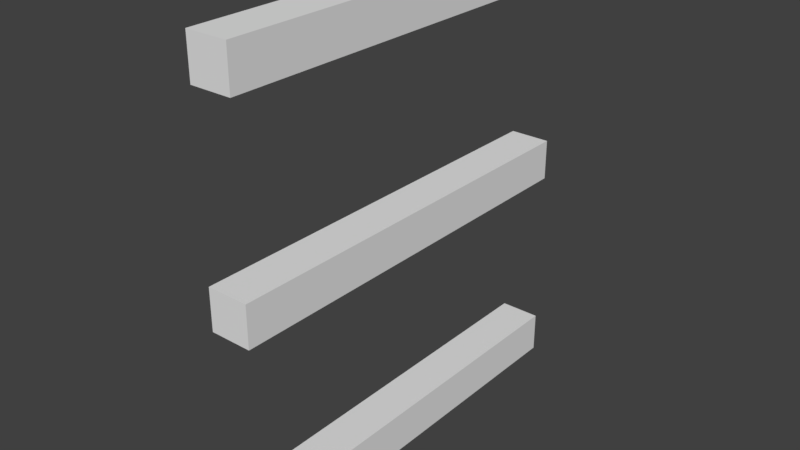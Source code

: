 # Source: door.blend  (saved by Blender 2.79.0; exported with 4.5.12 LTS)
import bpy
from mathutils import Matrix  # noqa: F401  (used for matrix-valued properties, if any)

bpy.ops.wm.read_factory_settings(use_empty=True)
scene = bpy.context.scene
scene.name = 'Scene'

# ---- collections
col_collection_1 = bpy.data.collections.new('Collection 1'); scene.collection.children.link(col_collection_1)

# ---- world
world_world = bpy.data.worlds.new('World'); scene.world = world_world
world_world.color = (0.05088, 0.05088, 0.05088)
world_world.use_sun_shadow = False
world_world.sun_shadow_jitter_overblur = 0.0
world_world.cycles.sampling_method = 'MANUAL'

# ---- meshes
me_cube_005 = bpy.data.meshes.new('Cube.005')
me_cube_005.from_pydata([(-1.0, -1.0, -1.0), (-1.0, -1.0, 1.0), (-1.0, 1.0, -1.0), (-1.0, 1.0, 1.0), (1.0, -1.0, -1.0), (1.0, -1.0, 1.0), (1.0, 1.0, -1.0), (1.0, 1.0, 1.0), (-1.0, -1.0, -21.0), (-1.0, -1.0, -19.0), (-1.0, 1.0, -21.0), (-1.0, 1.0, -19.0), (1.0, -1.0, -21.0), (1.0, -1.0, -19.0), (1.0, 1.0, -21.0), (1.0, 1.0, -19.0), (-1.0, -1.0, -11.0), (-1.0, -1.0, -9.0), (-1.0, 1.0, -11.0), (-1.0, 1.0, -9.0), (1.0, -1.0, -11.0), (1.0, -1.0, -9.0), (1.0, 1.0, -11.0), (1.0, 1.0, -9.0)], [], [(0, 1, 3, 2), (2, 3, 7, 6), (6, 7, 5, 4), (4, 5, 1, 0), (2, 6, 4, 0), (7, 3, 1, 5), (8, 9, 11, 10), (10, 11, 15, 14), (14, 15, 13, 12), (12, 13, 9, 8), (10, 14, 12, 8), (15, 11, 9, 13), (16, 17, 19, 18), (18, 19, 23, 22), (22, 23, 21, 20), (20, 21, 17, 16), (18, 22, 20, 16), (23, 19, 17, 21)])
_uv = me_cube_005.uv_layers.new(name='UVMap')
_uv.uv.foreach_set('vector', [0.6, 0.4, 0.4, 0.4, 0.4, 0.2, 0.6, 0.2, 0.4, 0.6, 0.2, 0.6, 0.2, 0.4, 0.4, 0.4, 0.4, 0.2, 0.2, 0.2, 0.2, 5.364e-08, 0.4, 0.0, 0.2, 0.4, 0.2, 0.2, 0.4, 0.2, 0.4, 0.4, 0.6, 0.8, 0.4, 0.8, 0.4, 0.6, 0.6, 0.6, 0.2, 0.6, 0.2, 0.8, 2.98e-08, 0.8, 0.0, 0.6, 1.0, 0.2, 0.8, 0.2, 0.8, 1.192e-08, 1.0, 0.0, 0.6, 0.6, 0.6, 0.4, 0.8, 0.4, 0.8, 0.6, 0.2, 0.8, 0.2, 1.0, 0.0, 1.0, 0.0, 0.8, 0.6, 0.8, 0.6, 0.6, 0.8, 0.6, 0.8, 0.8, 0.4, 0.8, 0.2, 0.8, 0.2, 0.6, 0.4, 0.6, 0.8, 0.0, 0.8, 0.2, 0.6, 0.2, 0.6, 2.98e-08, 0.2, 0.6, 0.0, 0.6, 0.0, 0.4, 0.2, 0.4, 0.0, 0.2, 1.192e-08, 9.537e-08, 0.2, 0.0, 0.2, 0.2, 0.2, 0.4, 0.0, 0.4, 9.537e-08, 0.2, 0.2, 0.2, 0.4, 0.2, 0.4, 0.0, 0.6, 0.0, 0.6, 0.2, 0.8, 0.4, 0.6, 0.4, 0.6, 0.2, 0.8, 0.2, 0.6, 0.4, 0.6, 0.6, 0.4, 0.6, 0.4, 0.4])
me_cube_005.use_remesh_preserve_volume = False
me_cube_005.use_remesh_preserve_attributes = False
me_cube_005.use_mirror_vertex_groups = False
me_cube_005.update()

# ---- objects
ob_cube_002 = bpy.data.objects.new('Cube.002', me_cube_005)

# ---- transforms, parenting, visibility, modifiers, constraints
ob_cube_002.location = (0.0, 0.0, 1.0)
ob_cube_002.scale = (0.05, 0.5, 0.05)
ob_cube_002.lineart.crease_threshold = 0.0

# ---- collection membership
col_collection_1.objects.link(ob_cube_002)

# ---- scene / render settings (as saved in the file)
scene.frame_start = 1; scene.frame_end = 250; scene.frame_set(1)
scene.render.engine = 'BLENDER_EEVEE_NEXT'
scene.render.resolution_percentage = 50
scene.render.dither_intensity = 0.0
scene.cycles.use_denoising = False
scene.cycles.samples = 128
scene.cycles.sampling_pattern = 'TABULATED_SOBOL'
scene.cycles.use_adaptive_sampling = False
scene.cycles.use_light_tree = False
scene.cycles.blur_glossy = 0.0
scene.cycles.sample_clamp_indirect = 0.0
scene.view_settings.view_transform = 'Standard'
bpy.context.view_layer.update()

# ---- added for rendering (the .blend has no active camera and no usable light): camera, sun
cam_auto = bpy.data.cameras.new('AutoCamera')
cam_auto.lens = 50.0
cam_auto.sensor_width = 36.0
cam_auto.clip_end = 1000.0
ob_auto_camera = bpy.data.objects.new('AutoCamera', cam_auto)
scene.collection.objects.link(ob_auto_camera)
ob_auto_camera.location = (1.37855, -1.65426, 1.60284)
ob_auto_camera.rotation_euler = (1.09748, -7.21219e-08, 0.694738)
scene.camera = ob_auto_camera
light_auto_sun = bpy.data.lights.new('AutoSun', 'SUN')
light_auto_sun.energy = 3.0
light_auto_sun.angle = 0.0523599
ob_auto_sun = bpy.data.objects.new('AutoSun', light_auto_sun)
scene.collection.objects.link(ob_auto_sun)
ob_auto_sun.rotation_euler = (0.872665, 0.174533, 0.523599)
bpy.context.view_layer.update()
